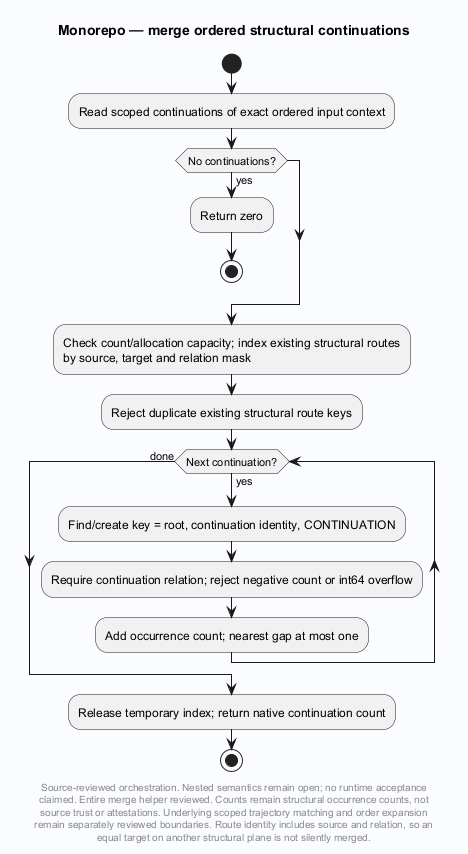

The diagram above was rendered by PlantUML. Its source (embedded in the PNG):
@startuml
' Evidence: Laplace/extension/laplace_substrate/src/prompt_intent.h SHA256 f2d85b0c48eab2623c04dac27f646c781668dc586e22868cde3cd75bb3c5ebfe
skinparam backgroundColor #FAFCFF
skinparam shadowing false
skinparam defaultFontName SansSerif
title Monorepo — merge ordered structural continuations
start
:Read scoped continuations of exact ordered input context;
if (No continuations?) then (yes)
 :Return zero;
 stop
endif
:Check count/allocation capacity; index existing structural routes
by source, target and relation mask;
:Reject duplicate existing structural route keys;
while (Next continuation?) is (yes)
 :Find/create key = root, continuation identity, CONTINUATION;
 :Require continuation relation; reject negative count or int64 overflow;
 :Add occurrence count; nearest gap at most one;
endwhile (done)
:Release temporary index; return native continuation count;
stop
footer
Source-reviewed orchestration. Nested semantics remain open; no runtime acceptance
claimed. Entire merge helper reviewed. Counts remain structural occurrence counts, not
source trust or attestations. Underlying scoped trajectory matching and order expansion
remain separately reviewed boundaries. Route identity includes source and relation, so an
equal target on another structural plane is not silently merged.
end footer

@enduml